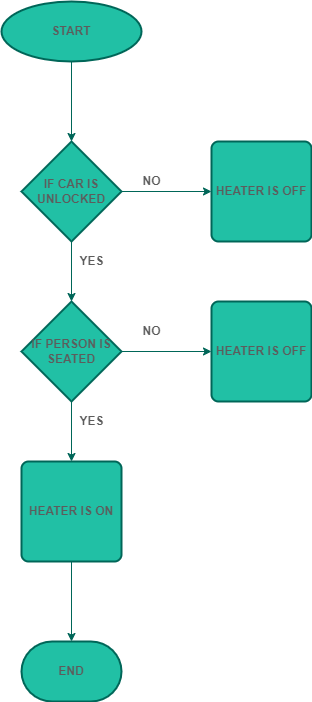

The diagram above was exported from draw.io. Its source (the exported page's mxGraphModel, read from the mxfile embedded in the PNG):
<mxGraphModel dx="1038" dy="581" grid="1" gridSize="10" guides="1" tooltips="1" connect="1" arrows="1" fold="1" page="1" pageScale="1" pageWidth="850" pageHeight="1100" math="0" shadow="0">
  <root>
    <mxCell id="0" />
    <mxCell id="1" parent="0" />
    <mxCell id="3Nvt09ahGUNUXJGnKyIL-10" value="" style="edgeStyle=orthogonalEdgeStyle;rounded=0;orthogonalLoop=1;jettySize=auto;html=1;strokeColor=#006658;fontColor=#5C5C5C;" edge="1" parent="1" source="3Nvt09ahGUNUXJGnKyIL-7">
      <mxGeometry relative="1" as="geometry">
        <mxPoint x="430" y="250" as="targetPoint" />
      </mxGeometry>
    </mxCell>
    <mxCell id="3Nvt09ahGUNUXJGnKyIL-7" value="START" style="strokeWidth=2;html=1;shape=mxgraph.flowchart.start_1;whiteSpace=wrap;fontStyle=1;fillColor=#21C0A5;strokeColor=#006658;fontColor=#5C5C5C;" vertex="1" parent="1">
      <mxGeometry x="360" y="110" width="140" height="60" as="geometry" />
    </mxCell>
    <mxCell id="3Nvt09ahGUNUXJGnKyIL-12" style="edgeStyle=orthogonalEdgeStyle;rounded=0;orthogonalLoop=1;jettySize=auto;html=1;strokeColor=#006658;fontColor=#5C5C5C;" edge="1" parent="1" source="3Nvt09ahGUNUXJGnKyIL-11">
      <mxGeometry relative="1" as="geometry">
        <mxPoint x="570" y="300" as="targetPoint" />
      </mxGeometry>
    </mxCell>
    <mxCell id="3Nvt09ahGUNUXJGnKyIL-13" style="edgeStyle=orthogonalEdgeStyle;rounded=0;orthogonalLoop=1;jettySize=auto;html=1;exitX=0.5;exitY=1;exitDx=0;exitDy=0;exitPerimeter=0;strokeColor=#006658;fontColor=#5C5C5C;" edge="1" parent="1" source="3Nvt09ahGUNUXJGnKyIL-11">
      <mxGeometry relative="1" as="geometry">
        <mxPoint x="430" y="410" as="targetPoint" />
      </mxGeometry>
    </mxCell>
    <mxCell id="3Nvt09ahGUNUXJGnKyIL-11" value="IF CAR IS UNLOCKED" style="strokeWidth=2;html=1;shape=mxgraph.flowchart.decision;whiteSpace=wrap;fontStyle=1;fillColor=#21C0A5;strokeColor=#006658;fontColor=#5C5C5C;" vertex="1" parent="1">
      <mxGeometry x="380" y="250" width="100" height="100" as="geometry" />
    </mxCell>
    <mxCell id="3Nvt09ahGUNUXJGnKyIL-15" style="edgeStyle=orthogonalEdgeStyle;rounded=0;orthogonalLoop=1;jettySize=auto;html=1;exitX=1;exitY=0.5;exitDx=0;exitDy=0;exitPerimeter=0;strokeColor=#006658;fontColor=#5C5C5C;" edge="1" parent="1" source="3Nvt09ahGUNUXJGnKyIL-14">
      <mxGeometry relative="1" as="geometry">
        <mxPoint x="570" y="460" as="targetPoint" />
      </mxGeometry>
    </mxCell>
    <mxCell id="3Nvt09ahGUNUXJGnKyIL-16" style="edgeStyle=orthogonalEdgeStyle;rounded=0;orthogonalLoop=1;jettySize=auto;html=1;exitX=0.5;exitY=1;exitDx=0;exitDy=0;exitPerimeter=0;strokeColor=#006658;fontColor=#5C5C5C;" edge="1" parent="1" source="3Nvt09ahGUNUXJGnKyIL-14">
      <mxGeometry relative="1" as="geometry">
        <mxPoint x="430" y="570" as="targetPoint" />
      </mxGeometry>
    </mxCell>
    <mxCell id="3Nvt09ahGUNUXJGnKyIL-14" value="IF PERSON IS SEATED" style="strokeWidth=2;html=1;shape=mxgraph.flowchart.decision;whiteSpace=wrap;fontStyle=1;fillColor=#21C0A5;strokeColor=#006658;fontColor=#5C5C5C;" vertex="1" parent="1">
      <mxGeometry x="380" y="410" width="100" height="100" as="geometry" />
    </mxCell>
    <mxCell id="3Nvt09ahGUNUXJGnKyIL-23" style="edgeStyle=orthogonalEdgeStyle;rounded=0;orthogonalLoop=1;jettySize=auto;html=1;exitX=0.5;exitY=1;exitDx=0;exitDy=0;entryX=0.5;entryY=0;entryDx=0;entryDy=0;entryPerimeter=0;strokeColor=#006658;fontColor=#5C5C5C;" edge="1" parent="1" source="3Nvt09ahGUNUXJGnKyIL-19" target="3Nvt09ahGUNUXJGnKyIL-22">
      <mxGeometry relative="1" as="geometry" />
    </mxCell>
    <mxCell id="3Nvt09ahGUNUXJGnKyIL-19" value="HEATER IS ON" style="rounded=1;whiteSpace=wrap;html=1;absoluteArcSize=1;arcSize=14;strokeWidth=2;fontStyle=1;fillColor=#21C0A5;strokeColor=#006658;fontColor=#5C5C5C;" vertex="1" parent="1">
      <mxGeometry x="380" y="570" width="100" height="100" as="geometry" />
    </mxCell>
    <mxCell id="3Nvt09ahGUNUXJGnKyIL-20" value="HEATER IS OFF" style="rounded=1;whiteSpace=wrap;html=1;absoluteArcSize=1;arcSize=14;strokeWidth=2;fontStyle=1;fillColor=#21C0A5;strokeColor=#006658;fontColor=#5C5C5C;" vertex="1" parent="1">
      <mxGeometry x="570" y="250" width="100" height="100" as="geometry" />
    </mxCell>
    <mxCell id="3Nvt09ahGUNUXJGnKyIL-21" value="HEATER IS OFF" style="rounded=1;whiteSpace=wrap;html=1;absoluteArcSize=1;arcSize=14;strokeWidth=2;fontStyle=1;fillColor=#21C0A5;strokeColor=#006658;fontColor=#5C5C5C;" vertex="1" parent="1">
      <mxGeometry x="570" y="410" width="100" height="100" as="geometry" />
    </mxCell>
    <mxCell id="3Nvt09ahGUNUXJGnKyIL-22" value="END" style="strokeWidth=2;html=1;shape=mxgraph.flowchart.terminator;whiteSpace=wrap;fontStyle=1;fillColor=#21C0A5;strokeColor=#006658;fontColor=#5C5C5C;" vertex="1" parent="1">
      <mxGeometry x="380" y="750" width="100" height="60" as="geometry" />
    </mxCell>
    <mxCell id="3Nvt09ahGUNUXJGnKyIL-24" value="NO" style="text;html=1;align=center;verticalAlign=middle;resizable=0;points=[];autosize=1;strokeColor=none;fillColor=none;fontStyle=1;fontColor=#5C5C5C;" vertex="1" parent="1">
      <mxGeometry x="495" y="280" width="30" height="20" as="geometry" />
    </mxCell>
    <mxCell id="3Nvt09ahGUNUXJGnKyIL-25" value="NO" style="text;html=1;align=center;verticalAlign=middle;resizable=0;points=[];autosize=1;strokeColor=none;fillColor=none;fontStyle=1;fontColor=#5C5C5C;" vertex="1" parent="1">
      <mxGeometry x="495" y="430" width="30" height="20" as="geometry" />
    </mxCell>
    <mxCell id="3Nvt09ahGUNUXJGnKyIL-26" value="YES" style="text;html=1;align=center;verticalAlign=middle;resizable=0;points=[];autosize=1;strokeColor=none;fillColor=none;fontStyle=1;fontColor=#5C5C5C;" vertex="1" parent="1">
      <mxGeometry x="430" y="360" width="40" height="20" as="geometry" />
    </mxCell>
    <mxCell id="3Nvt09ahGUNUXJGnKyIL-29" value="YES" style="text;html=1;align=center;verticalAlign=middle;resizable=0;points=[];autosize=1;strokeColor=none;fillColor=none;fontStyle=1;fontColor=#5C5C5C;" vertex="1" parent="1">
      <mxGeometry x="430" y="520" width="40" height="20" as="geometry" />
    </mxCell>
  </root>
</mxGraphModel>